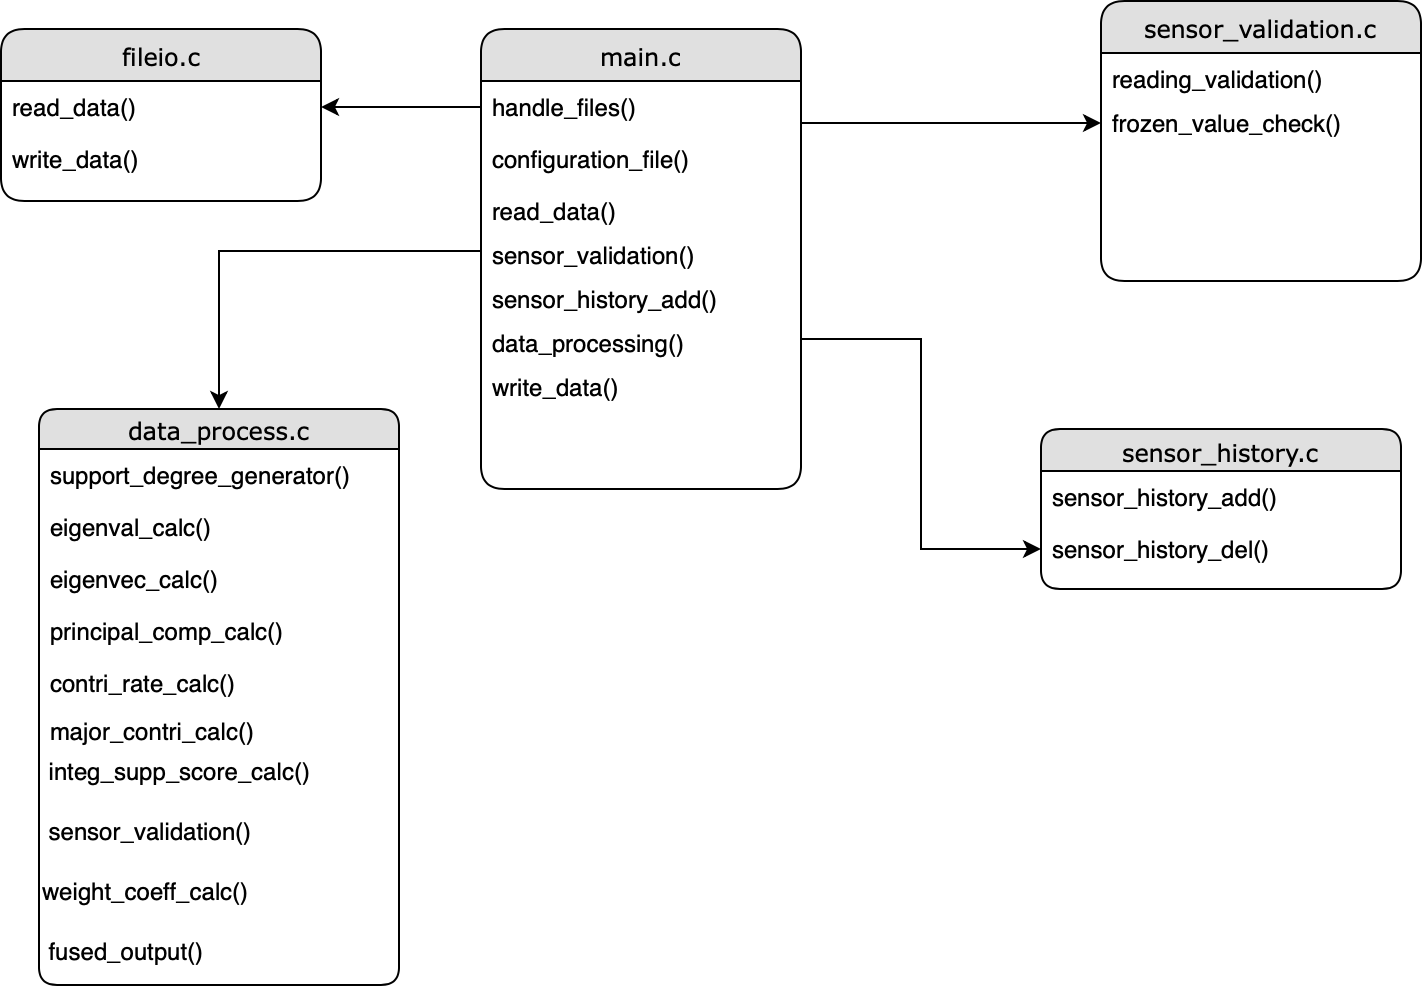

The diagram above was exported from draw.io. Its source (the exported page's mxGraphModel, read from the mxfile embedded in the PNG):
<mxGraphModel dx="732" dy="457" grid="1" gridSize="10" guides="1" tooltips="1" connect="1" arrows="1" fold="1" page="1" pageScale="1" pageWidth="1100" pageHeight="850" background="#ffffff" math="0" shadow="0">
  <root>
    <mxCell id="0" />
    <mxCell id="1" parent="0" />
    <mxCell id="21ea969265ad0168-6" value="main.c" style="swimlane;html=1;fontStyle=0;childLayout=stackLayout;horizontal=1;startSize=26;fillColor=#e0e0e0;horizontalStack=0;resizeParent=1;resizeLast=0;collapsible=1;marginBottom=0;swimlaneFillColor=#ffffff;align=center;rounded=1;shadow=0;comic=0;labelBackgroundColor=none;strokeColor=#000000;strokeWidth=1;fontFamily=Verdana;fontSize=12;fontColor=#000000;" parent="1" vertex="1">
      <mxGeometry x="520" y="150" width="160" height="230" as="geometry" />
    </mxCell>
    <mxCell id="21ea969265ad0168-7" value="handle_files()" style="text;html=1;strokeColor=none;fillColor=none;spacingLeft=4;spacingRight=4;whiteSpace=wrap;overflow=hidden;rotatable=0;points=[[0,0.5],[1,0.5]];portConstraint=eastwest;" parent="21ea969265ad0168-6" vertex="1">
      <mxGeometry y="26" width="160" height="26" as="geometry" />
    </mxCell>
    <mxCell id="21ea969265ad0168-8" value="configuration_file()" style="text;html=1;strokeColor=none;fillColor=none;spacingLeft=4;spacingRight=4;whiteSpace=wrap;overflow=hidden;rotatable=0;points=[[0,0.5],[1,0.5]];portConstraint=eastwest;" parent="21ea969265ad0168-6" vertex="1">
      <mxGeometry y="52" width="160" height="26" as="geometry" />
    </mxCell>
    <mxCell id="21ea969265ad0168-9" value="read_data()" style="text;html=1;strokeColor=none;fillColor=none;spacingLeft=4;spacingRight=4;whiteSpace=wrap;overflow=hidden;rotatable=0;points=[[0,0.5],[1,0.5]];portConstraint=eastwest;" parent="21ea969265ad0168-6" vertex="1">
      <mxGeometry y="78" width="160" height="22" as="geometry" />
    </mxCell>
    <mxCell id="39C06wnldeZo8_MMwp2I-63" value="sensor_validation()" style="text;html=1;strokeColor=none;fillColor=none;spacingLeft=4;spacingRight=4;whiteSpace=wrap;overflow=hidden;rotatable=0;points=[[0,0.5],[1,0.5]];portConstraint=eastwest;" parent="21ea969265ad0168-6" vertex="1">
      <mxGeometry y="100" width="160" height="22" as="geometry" />
    </mxCell>
    <mxCell id="39C06wnldeZo8_MMwp2I-77" value="sensor_history_add()" style="text;html=1;strokeColor=none;fillColor=none;spacingLeft=4;spacingRight=4;whiteSpace=wrap;overflow=hidden;rotatable=0;points=[[0,0.5],[1,0.5]];portConstraint=eastwest;" parent="21ea969265ad0168-6" vertex="1">
      <mxGeometry y="122" width="160" height="22" as="geometry" />
    </mxCell>
    <mxCell id="39C06wnldeZo8_MMwp2I-78" value="data_processing()" style="text;html=1;strokeColor=none;fillColor=none;spacingLeft=4;spacingRight=4;whiteSpace=wrap;overflow=hidden;rotatable=0;points=[[0,0.5],[1,0.5]];portConstraint=eastwest;" parent="21ea969265ad0168-6" vertex="1">
      <mxGeometry y="144" width="160" height="22" as="geometry" />
    </mxCell>
    <mxCell id="39C06wnldeZo8_MMwp2I-79" value="write_data()" style="text;html=1;strokeColor=none;fillColor=none;spacingLeft=4;spacingRight=4;whiteSpace=wrap;overflow=hidden;rotatable=0;points=[[0,0.5],[1,0.5]];portConstraint=eastwest;" parent="21ea969265ad0168-6" vertex="1">
      <mxGeometry y="166" width="160" height="22" as="geometry" />
    </mxCell>
    <mxCell id="39C06wnldeZo8_MMwp2I-104" style="edgeStyle=orthogonalEdgeStyle;rounded=0;orthogonalLoop=1;jettySize=auto;html=1;entryX=0;entryY=0.5;entryDx=0;entryDy=0;startArrow=classic;startFill=1;endArrow=none;endFill=0;strokeColor=#000000;" parent="1" source="21ea969265ad0168-10" target="39C06wnldeZo8_MMwp2I-63" edge="1">
      <mxGeometry relative="1" as="geometry" />
    </mxCell>
    <mxCell id="21ea969265ad0168-10" value="data_process.c" style="swimlane;html=1;fontStyle=0;childLayout=stackLayout;horizontal=1;startSize=20;fillColor=#e0e0e0;horizontalStack=0;resizeParent=1;resizeLast=0;collapsible=1;marginBottom=0;swimlaneFillColor=#ffffff;align=center;rounded=1;shadow=0;comic=0;labelBackgroundColor=none;strokeColor=#000000;strokeWidth=1;fontFamily=Verdana;fontSize=12;fontColor=#000000;" parent="1" vertex="1">
      <mxGeometry x="299" y="340" width="180" height="288" as="geometry" />
    </mxCell>
    <mxCell id="21ea969265ad0168-11" value="support_degree_generator()" style="text;html=1;strokeColor=none;fillColor=none;spacingLeft=4;spacingRight=4;whiteSpace=wrap;overflow=hidden;rotatable=0;points=[[0,0.5],[1,0.5]];portConstraint=eastwest;" parent="21ea969265ad0168-10" vertex="1">
      <mxGeometry y="20" width="180" height="26" as="geometry" />
    </mxCell>
    <mxCell id="21ea969265ad0168-12" value="eigenval_calc()" style="text;html=1;strokeColor=none;fillColor=none;spacingLeft=4;spacingRight=4;whiteSpace=wrap;overflow=hidden;rotatable=0;points=[[0,0.5],[1,0.5]];portConstraint=eastwest;" parent="21ea969265ad0168-10" vertex="1">
      <mxGeometry y="46" width="180" height="26" as="geometry" />
    </mxCell>
    <mxCell id="39C06wnldeZo8_MMwp2I-36" value="eigenvec_calc()" style="text;html=1;strokeColor=none;fillColor=none;spacingLeft=4;spacingRight=4;whiteSpace=wrap;overflow=hidden;rotatable=0;points=[[0,0.5],[1,0.5]];portConstraint=eastwest;" parent="21ea969265ad0168-10" vertex="1">
      <mxGeometry y="72" width="180" height="26" as="geometry" />
    </mxCell>
    <mxCell id="39C06wnldeZo8_MMwp2I-106" value="principal_comp_calc()" style="text;html=1;strokeColor=none;fillColor=none;spacingLeft=4;spacingRight=4;whiteSpace=wrap;overflow=hidden;rotatable=0;points=[[0,0.5],[1,0.5]];portConstraint=eastwest;" parent="21ea969265ad0168-10" vertex="1">
      <mxGeometry y="98" width="180" height="26" as="geometry" />
    </mxCell>
    <mxCell id="39C06wnldeZo8_MMwp2I-40" value="contri_rate_calc()" style="text;html=1;strokeColor=none;fillColor=none;spacingLeft=4;spacingRight=4;whiteSpace=wrap;overflow=hidden;rotatable=0;points=[[0,0.5],[1,0.5]];portConstraint=eastwest;" parent="21ea969265ad0168-10" vertex="1">
      <mxGeometry y="124" width="180" height="24" as="geometry" />
    </mxCell>
    <mxCell id="39C06wnldeZo8_MMwp2I-41" value="major_contri_calc()" style="text;html=1;strokeColor=none;fillColor=none;spacingLeft=4;spacingRight=4;whiteSpace=wrap;overflow=hidden;rotatable=0;points=[[0,0.5],[1,0.5]];portConstraint=eastwest;" parent="21ea969265ad0168-10" vertex="1">
      <mxGeometry y="148" width="180" height="20" as="geometry" />
    </mxCell>
    <mxCell id="39C06wnldeZo8_MMwp2I-44" value="&amp;nbsp;integ_supp_score_calc()" style="text;html=1;" parent="21ea969265ad0168-10" vertex="1">
      <mxGeometry y="168" width="180" height="30" as="geometry" />
    </mxCell>
    <mxCell id="39C06wnldeZo8_MMwp2I-62" value="&amp;nbsp;sensor_validation()" style="text;html=1;" parent="21ea969265ad0168-10" vertex="1">
      <mxGeometry y="198" width="180" height="30" as="geometry" />
    </mxCell>
    <mxCell id="39C06wnldeZo8_MMwp2I-45" value="weight_coeff_calc()" style="text;html=1;" parent="21ea969265ad0168-10" vertex="1">
      <mxGeometry y="228" width="180" height="30" as="geometry" />
    </mxCell>
    <mxCell id="39C06wnldeZo8_MMwp2I-64" value="&amp;nbsp;fused_output()" style="text;html=1;" parent="21ea969265ad0168-10" vertex="1">
      <mxGeometry y="258" width="180" height="30" as="geometry" />
    </mxCell>
    <mxCell id="21ea969265ad0168-18" value="sensor_validation.c" style="swimlane;html=1;fontStyle=0;childLayout=stackLayout;horizontal=1;startSize=26;fillColor=#e0e0e0;horizontalStack=0;resizeParent=1;resizeLast=0;collapsible=1;marginBottom=0;swimlaneFillColor=#ffffff;align=center;rounded=1;shadow=0;comic=0;labelBackgroundColor=none;strokeColor=#000000;strokeWidth=1;fontFamily=Verdana;fontSize=12;fontColor=#000000;" parent="1" vertex="1">
      <mxGeometry x="830" y="136" width="160" height="140" as="geometry" />
    </mxCell>
    <mxCell id="21ea969265ad0168-19" value="reading_validation()" style="text;html=1;strokeColor=none;fillColor=none;spacingLeft=4;spacingRight=4;whiteSpace=wrap;overflow=hidden;rotatable=0;points=[[0,0.5],[1,0.5]];portConstraint=eastwest;" parent="21ea969265ad0168-18" vertex="1">
      <mxGeometry y="26" width="160" height="22" as="geometry" />
    </mxCell>
    <mxCell id="21ea969265ad0168-51" value="frozen_value_check()" style="text;html=1;strokeColor=none;fillColor=none;spacingLeft=4;spacingRight=4;whiteSpace=wrap;overflow=hidden;rotatable=0;points=[[0,0.5],[1,0.5]];portConstraint=eastwest;" parent="21ea969265ad0168-18" vertex="1">
      <mxGeometry y="48" width="160" height="26" as="geometry" />
    </mxCell>
    <mxCell id="39C06wnldeZo8_MMwp2I-33" value="fileio.c" style="swimlane;html=1;fontStyle=0;childLayout=stackLayout;horizontal=1;startSize=26;fillColor=#e0e0e0;horizontalStack=0;resizeParent=1;resizeLast=0;collapsible=1;marginBottom=0;swimlaneFillColor=#ffffff;align=center;rounded=1;shadow=0;comic=0;labelBackgroundColor=none;strokeColor=#000000;strokeWidth=1;fontFamily=Verdana;fontSize=12;fontColor=#000000;" parent="1" vertex="1">
      <mxGeometry x="280" y="150" width="160" height="86" as="geometry" />
    </mxCell>
    <mxCell id="39C06wnldeZo8_MMwp2I-34" value="read_data()" style="text;html=1;strokeColor=none;fillColor=none;spacingLeft=4;spacingRight=4;whiteSpace=wrap;overflow=hidden;rotatable=0;points=[[0,0.5],[1,0.5]];portConstraint=eastwest;" parent="39C06wnldeZo8_MMwp2I-33" vertex="1">
      <mxGeometry y="26" width="160" height="26" as="geometry" />
    </mxCell>
    <mxCell id="39C06wnldeZo8_MMwp2I-35" value="write_data()" style="text;html=1;strokeColor=none;fillColor=none;spacingLeft=4;spacingRight=4;whiteSpace=wrap;overflow=hidden;rotatable=0;points=[[0,0.5],[1,0.5]];portConstraint=eastwest;" parent="39C06wnldeZo8_MMwp2I-33" vertex="1">
      <mxGeometry y="52" width="160" height="26" as="geometry" />
    </mxCell>
    <mxCell id="39C06wnldeZo8_MMwp2I-66" value="sensor_history.c" style="swimlane;html=1;fontStyle=0;childLayout=stackLayout;horizontal=1;startSize=21;fillColor=#e0e0e0;horizontalStack=0;resizeParent=1;resizeLast=0;collapsible=1;marginBottom=0;swimlaneFillColor=#ffffff;align=center;rounded=1;shadow=0;comic=0;labelBackgroundColor=none;strokeColor=#000000;strokeWidth=1;fontFamily=Verdana;fontSize=12;fontColor=#000000;" parent="1" vertex="1">
      <mxGeometry x="800" y="350" width="180" height="80" as="geometry" />
    </mxCell>
    <mxCell id="39C06wnldeZo8_MMwp2I-67" value="sensor_history_add()" style="text;html=1;strokeColor=none;fillColor=none;spacingLeft=4;spacingRight=4;whiteSpace=wrap;overflow=hidden;rotatable=0;points=[[0,0.5],[1,0.5]];portConstraint=eastwest;" parent="39C06wnldeZo8_MMwp2I-66" vertex="1">
      <mxGeometry y="21" width="180" height="26" as="geometry" />
    </mxCell>
    <mxCell id="39C06wnldeZo8_MMwp2I-68" value="sensor_history_del()" style="text;html=1;strokeColor=none;fillColor=none;spacingLeft=4;spacingRight=4;whiteSpace=wrap;overflow=hidden;rotatable=0;points=[[0,0.5],[1,0.5]];portConstraint=eastwest;" parent="39C06wnldeZo8_MMwp2I-66" vertex="1">
      <mxGeometry y="47" width="180" height="26" as="geometry" />
    </mxCell>
    <mxCell id="39C06wnldeZo8_MMwp2I-100" style="edgeStyle=orthogonalEdgeStyle;rounded=0;orthogonalLoop=1;jettySize=auto;html=1;exitX=1;exitY=0.5;exitDx=0;exitDy=0;entryX=0;entryY=0.5;entryDx=0;entryDy=0;startArrow=classic;startFill=1;endArrow=none;endFill=0;strokeColor=#000000;" parent="1" source="39C06wnldeZo8_MMwp2I-34" target="21ea969265ad0168-7" edge="1">
      <mxGeometry relative="1" as="geometry" />
    </mxCell>
    <mxCell id="39C06wnldeZo8_MMwp2I-102" style="edgeStyle=orthogonalEdgeStyle;rounded=0;orthogonalLoop=1;jettySize=auto;html=1;entryX=1;entryY=0.5;entryDx=0;entryDy=0;startArrow=classic;startFill=1;endArrow=none;endFill=0;strokeColor=#000000;" parent="1" source="39C06wnldeZo8_MMwp2I-68" target="39C06wnldeZo8_MMwp2I-78" edge="1">
      <mxGeometry relative="1" as="geometry" />
    </mxCell>
    <mxCell id="39C06wnldeZo8_MMwp2I-103" style="edgeStyle=orthogonalEdgeStyle;rounded=0;orthogonalLoop=1;jettySize=auto;html=1;startArrow=classic;startFill=1;endArrow=none;endFill=0;strokeColor=#000000;" parent="1" source="21ea969265ad0168-51" edge="1">
      <mxGeometry relative="1" as="geometry">
        <mxPoint x="680" y="197" as="targetPoint" />
      </mxGeometry>
    </mxCell>
  </root>
</mxGraphModel>